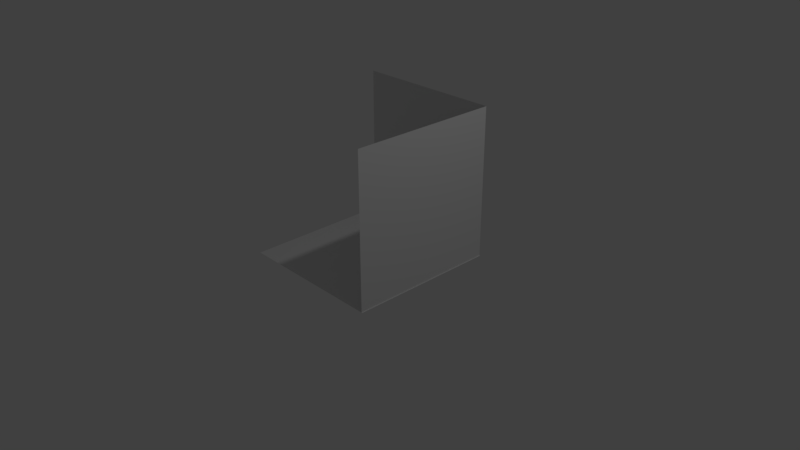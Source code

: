 # Source: untitled.blend  (saved by Blender 2.79.0; exported with 4.5.12 LTS)
import bpy
from mathutils import Matrix  # noqa: F401  (used for matrix-valued properties, if any)

bpy.ops.wm.read_factory_settings(use_empty=True)
scene = bpy.context.scene
scene.name = 'Scene'

# ---- collections
col_collection_1 = bpy.data.collections.new('Collection 1'); scene.collection.children.link(col_collection_1)

# ---- world
world_world = bpy.data.worlds.new('World'); scene.world = world_world
world_world.color = (0.05088, 0.05088, 0.05088)
world_world.use_sun_shadow = False
world_world.sun_shadow_jitter_overblur = 0.0
world_world.cycles.sampling_method = 'MANUAL'

# ---- cameras
cam_camera = bpy.data.cameras.new('Camera')
cam_camera.clip_end = 100.0
cam_camera.lens = 35.0
cam_camera.sensor_width = 32.0
cam_camera.sensor_height = 18.0
cam_camera.ortho_scale = 7.314
cam_camera.dof.focus_distance = 0.0
cam_camera.dof.aperture_fstop = 128.0

# ---- lights
light_lamp = bpy.data.lights.new('Lamp', 'POINT')
light_lamp.transmission_factor = 0.0
light_lamp.cutoff_distance = 30.0
light_lamp.energy = 100.0
light_lamp.shadow_buffer_clip_start = 1.001
light_lamp.shadow_soft_size = 0.1
light_lamp.shadow_maximum_resolution = 0.006
light_lamp.use_absolute_resolution = True

# ---- meshes
me_plane_002 = bpy.data.meshes.new('Plane.002')
me_plane_002.from_pydata([(-1.0, -1.0, 0.0), (1.0, -1.0, 0.0), (-1.0, 1.0, 0.0), (1.0, 1.0, 0.0)], [], [(0, 1, 3, 2)])
me_plane_002.use_remesh_preserve_volume = False
me_plane_002.use_remesh_preserve_attributes = False
me_plane_002.use_mirror_vertex_groups = False
me_plane_002.update()
me_plane_001 = bpy.data.meshes.new('Plane.001')
me_plane_001.from_pydata([(-1.0, -1.0, 0.0), (1.0, -1.0, 0.0), (-1.0, 1.0, 0.0), (1.0, 1.0, 0.0)], [], [(0, 1, 3, 2)])
me_plane_001.use_remesh_preserve_volume = False
me_plane_001.use_remesh_preserve_attributes = False
me_plane_001.use_mirror_vertex_groups = False
me_plane_001.update()
me_plane = bpy.data.meshes.new('Plane')
me_plane.from_pydata([(-0.989, -1.0, 0.0), (1.011, -1.0, 0.0), (-0.989, 1.0, 0.0), (1.011, 1.0, 0.0)], [], [(0, 1, 3, 2)])
me_plane.use_remesh_preserve_volume = False
me_plane.use_remesh_preserve_attributes = False
me_plane.use_mirror_vertex_groups = False
me_plane.update()

# ---- objects
ob_plane_002 = bpy.data.objects.new('Plane.002', me_plane_002)
ob_plane_001 = bpy.data.objects.new('Plane.001', me_plane_001)
ob_plane = bpy.data.objects.new('Plane', me_plane)
ob_lamp = bpy.data.objects.new('Lamp', light_lamp)
ob_camera = bpy.data.objects.new('Camera', cam_camera)

# ---- transforms, parenting, visibility, modifiers, constraints
ob_plane_002.location = (0.0, 1.0, 1.0)
ob_plane_002.rotation_euler = (1.571, 0.0, 0.0)
ob_plane_002.lineart.crease_threshold = 0.0
ob_plane_001.location = (1.0, 0.0, 1.0)
ob_plane_001.rotation_euler = (3.142, 1.571, 0.0)
ob_plane_001.lineart.crease_threshold = 0.0
ob_plane.location = (0.0, 0.0, 0.0)
ob_plane.lineart.crease_threshold = 0.0
ob_lamp.location = (4.076, 1.005, 5.904)
ob_lamp.rotation_euler = (0.6503, 0.05522, 1.866)
ob_lamp.lock_rotations_4d = False
ob_lamp.empty_display_type = 'ARROWS'
ob_lamp.color = (0.0, 0.0, 0.0, 0.0)
ob_lamp.lineart.crease_threshold = 0.0
ob_camera.location = (7.481, -6.508, 5.344)
ob_camera.rotation_euler = (1.109, 0.0, 0.8149)
ob_camera.lock_rotations_4d = False
ob_camera.empty_display_type = 'ARROWS'
ob_camera.color = (0.0, 0.0, 0.0, 0.0)
ob_camera.display_type = 'WIRE'
ob_camera.lineart.crease_threshold = 0.0

# ---- collection membership
col_collection_1.objects.link(ob_plane_002)
col_collection_1.objects.link(ob_plane_001)
col_collection_1.objects.link(ob_plane)
col_collection_1.objects.link(ob_lamp)
col_collection_1.objects.link(ob_camera)

# ---- scene / render settings (as saved in the file)
scene.camera = ob_camera
scene.frame_start = 1; scene.frame_end = 250; scene.frame_set(1)
scene.render.engine = 'BLENDER_EEVEE_NEXT'
scene.render.resolution_percentage = 50
scene.render.dither_intensity = 0.0
scene.cycles.use_denoising = False
scene.cycles.samples = 128
scene.cycles.sampling_pattern = 'TABULATED_SOBOL'
scene.cycles.use_adaptive_sampling = False
scene.cycles.use_light_tree = False
scene.cycles.blur_glossy = 0.0
scene.cycles.sample_clamp_indirect = 0.0
scene.view_settings.view_transform = 'Standard'
bpy.context.view_layer.update()
